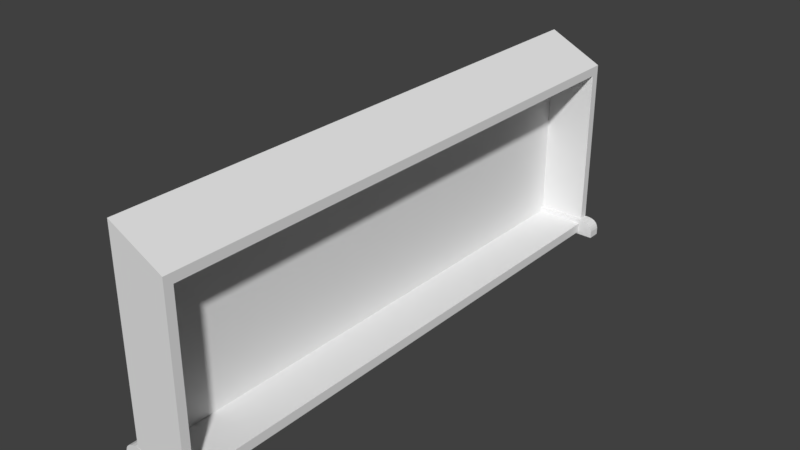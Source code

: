 # Source: vorderes_ende_der_bank_JOINED.blend  (saved by Blender 2.79.0; exported with 4.5.12 LTS)
import bpy
from mathutils import Matrix  # noqa: F401  (used for matrix-valued properties, if any)

bpy.ops.wm.read_factory_settings(use_empty=True)
scene = bpy.context.scene
scene.name = 'Scene'

# ---- collections
col_collection_1 = bpy.data.collections.new('Collection 1'); scene.collection.children.link(col_collection_1)

# ---- materials (node trees are filled in below, after node groups)
mat_material = bpy.data.materials.new('Material')
mat_material.alpha_threshold = 0.0
mat_material.use_transparent_shadow = False
mat_material.roughness = 0.5
mat_material.line_color = (0.0, 0.0, 0.0, 1.0)

# ---- material node trees

# ---- world
world_world = bpy.data.worlds.new('World'); scene.world = world_world
world_world.color = (0.05088, 0.05088, 0.05088)
world_world.use_sun_shadow = False
world_world.sun_shadow_jitter_overblur = 0.0
world_world.cycles.sampling_method = 'MANUAL'

# ---- meshes
me_cube_005 = bpy.data.meshes.new('Cube.005')
me_cube_005.from_pydata([(-1.0, -1.0, -1.0), (-1.0, 1.0, -1.0), (1.0, -1.0, -1.0), (1.0, 1.0, -1.0), (0.7514, -1.0, 1.0), (0.7514, 1.0, 1.0), (-0.7197, -1.0, 1.0), (-0.7197, 1.0, 1.0), (0.8347, -1.0, 0.9167), (0.8347, 1.0, 0.9167), (0.9055, -1.0, 0.7459), (0.9055, 1.0, 0.7459), (0.955, -1.0, 0.4968), (0.955, 1.0, 0.4968), (1.0, -1.0, -0.1276), (0.9836, -1.0, 0.2067), (0.9836, 1.0, 0.2067), (1.0, 1.0, -0.1276), (-0.8094, -1.0, 0.9103), (-0.8094, 1.0, 0.9103), (-0.8963, -1.0, 0.7006), (-0.8963, 1.0, 0.7006), (-0.9541, -1.0, 0.41), (-0.9541, 1.0, 0.41), (-0.9808, -1.0, 0.1384), (-1.0, -1.0, -0.2517), (-1.0, 1.0, -0.2517), (-0.9808, 1.0, 0.1384), (-1.0, -87.36, -1.0), (-1.0, -85.36, -1.0), (1.0, -87.36, -1.0), (1.0, -85.36, -1.0), (0.7514, -87.36, 1.0), (0.7514, -85.36, 1.0), (-0.7197, -87.36, 1.0), (-0.7197, -85.36, 1.0), (0.8347, -87.36, 0.9167), (0.8347, -85.36, 0.9167), (0.9055, -87.36, 0.7459), (0.9055, -85.36, 0.7459), (0.955, -87.36, 0.4968), (0.955, -85.36, 0.4968), (1.0, -87.36, -0.1276), (0.9836, -87.36, 0.2067), (0.9836, -85.36, 0.2067), (1.0, -85.36, -0.1276), (-0.8094, -87.36, 0.9103), (-0.8094, -85.36, 0.9103), (-0.8963, -87.36, 0.7006), (-0.8963, -85.36, 0.7006), (-0.9541, -87.36, 0.41), (-0.9541, -85.36, 0.41), (-0.9808, -87.36, 0.1384), (-1.0, -87.36, -0.2517), (-1.0, -85.36, -0.2517), (-0.9808, -85.36, 0.1384), (-0.5036, -86.01, 0.444), (-0.5036, -0.3626, 0.444), (-0.5036, -86.01, 23.11), (-0.5036, -0.3626, 23.11), (-0.635, -87.35, -0.6925), (-0.635, 0.9792, -0.6925), (0.635, 0.9792, -0.6925), (0.635, -87.35, -0.6925), (-0.635, -87.35, 24.57), (-0.635, 0.9792, 24.57), (0.635, 0.9792, 21.38), (0.635, -87.35, 21.38), (0.635, -86.01, 0.444), (0.635, -82.8, 0.444), (0.635, -0.3626, 0.444), (0.635, -3.569, 0.444), (0.635, -86.01, 20.29), (0.635, -0.3627, 20.29)], [], [(5, 7, 6, 4), (1, 3, 2, 0), (5, 4, 8, 9), (10, 11, 9, 8), (12, 13, 11, 10), (3, 17, 14, 2), (15, 16, 13, 12), (14, 17, 16, 15), (6, 7, 19, 18), (1, 26, 27, 23, 21, 19, 7, 5, 9, 11, 13, 16, 17, 3), (0, 25, 26, 1), (21, 20, 18, 19), (2, 14, 15, 12, 10, 8, 4, 6, 18, 20, 22, 24, 25, 0), (23, 22, 20, 21), (26, 25, 24, 27), (27, 24, 22, 23), (33, 35, 34, 32), (29, 31, 30, 28), (33, 32, 36, 37), (38, 39, 37, 36), (40, 41, 39, 38), (31, 45, 42, 30), (43, 44, 41, 40), (42, 45, 44, 43), (34, 35, 47, 46), (29, 54, 55, 51, 49, 47, 35, 33, 37, 39, 41, 44, 45, 31), (28, 53, 54, 29), (49, 48, 46, 47), (30, 42, 43, 40, 38, 36, 32, 34, 46, 48, 50, 52, 53, 28), (51, 50, 48, 49), (54, 53, 52, 55), (55, 52, 50, 51), (56, 68, 69, 71, 70, 57), (58, 59, 73, 72), (56, 57, 59, 58), (57, 70, 73, 59), (58, 72, 68, 56), (60, 61, 62, 63), (64, 67, 66, 65), (60, 64, 65, 61), (61, 65, 66, 62), (62, 66, 67, 63, 69, 68, 72, 73, 70, 71), (64, 60, 63, 67), (71, 69, 63, 62)])
me_cube_005.materials.append(mat_material)
me_cube_005.use_remesh_preserve_volume = False
me_cube_005.use_remesh_preserve_attributes = False
me_cube_005.use_mirror_vertex_groups = False
me_cube_005.update()

# ---- objects
ob_bankende = bpy.data.objects.new('BankEnde', me_cube_005)

# ---- transforms, parenting, visibility, modifiers, constraints
ob_bankende.location = (0.0, -2.969, 0.0989)
ob_bankende.scale = (0.4635, -0.06876, 0.09061)
ob_bankende.lineart.crease_threshold = 0.0

# ---- collection membership
col_collection_1.objects.link(ob_bankende)

# ---- scene / render settings (as saved in the file)
scene.frame_start = 1; scene.frame_end = 250; scene.frame_set(1)
scene.render.engine = 'BLENDER_EEVEE_NEXT'
scene.render.resolution_percentage = 50
scene.render.dither_intensity = 0.0
scene.cycles.use_denoising = False
scene.cycles.samples = 128
scene.cycles.sampling_pattern = 'TABULATED_SOBOL'
scene.cycles.use_adaptive_sampling = False
scene.cycles.use_light_tree = False
scene.cycles.blur_glossy = 0.0
scene.cycles.sample_clamp_indirect = 0.0
scene.view_settings.view_transform = 'Standard'
bpy.context.view_layer.update()

# ---- added for rendering (the .blend has no active camera and no usable light): camera, sun
cam_auto = bpy.data.cameras.new('AutoCamera')
cam_auto.lens = 50.0
cam_auto.sensor_width = 36.0
cam_auto.clip_end = 1000.0
ob_auto_camera = bpy.data.objects.new('AutoCamera', cam_auto)
scene.collection.objects.link(ob_auto_camera)
ob_auto_camera.location = (6.07664, -7.29249, 6.02812)
ob_auto_camera.rotation_euler = (1.09748, -7.21219e-08, 0.694738)
scene.camera = ob_auto_camera
light_auto_sun = bpy.data.lights.new('AutoSun', 'SUN')
light_auto_sun.energy = 3.0
light_auto_sun.angle = 0.0523599
ob_auto_sun = bpy.data.objects.new('AutoSun', light_auto_sun)
scene.collection.objects.link(ob_auto_sun)
ob_auto_sun.rotation_euler = (0.872665, 0.174533, 0.523599)
bpy.context.view_layer.update()
